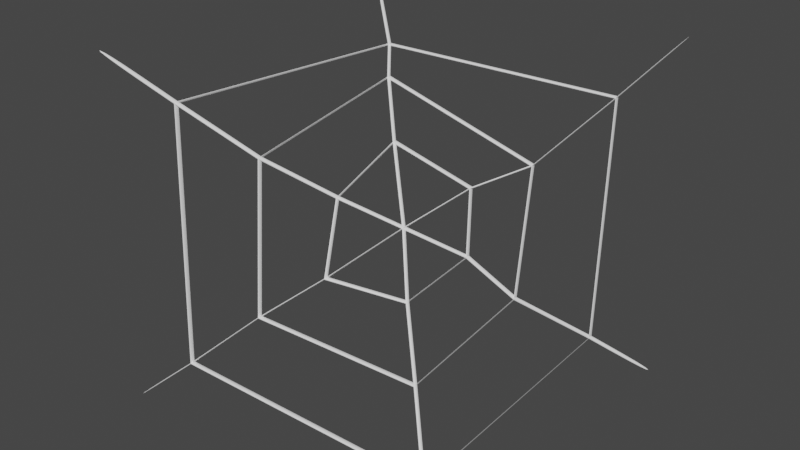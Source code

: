 # Source: spiderweb.blend  (saved by Blender 3.5.10; exported with 4.5.12 LTS)
import bpy
from mathutils import Matrix  # noqa: F401  (used for matrix-valued properties, if any)

bpy.ops.wm.read_factory_settings(use_empty=True)
scene = bpy.context.scene
scene.name = 'Scene'

# ---- collections
col_collection = bpy.data.collections.new('Collection'); scene.collection.children.link(col_collection)

# ---- materials (node trees are filled in below, after node groups)
mat_material = bpy.data.materials.new('Material')
mat_material.alpha_threshold = 0.0
mat_material.use_transparent_shadow = False
mat_material.roughness = 0.5
mat_material.line_color = (0.0, 0.0, 0.0, 1.0)

# ---- material node trees
mat_material.use_nodes = True; mat_material.node_tree.nodes.clear()
_N = mat_material.node_tree.nodes; _L = mat_material.node_tree.links
n0 = _N.new('ShaderNodeOutputMaterial'); n0.name = 'Material Output'; n0.location = (300, 300)
n1 = _N.new('ShaderNodeBsdfPrincipled'); n1.name = 'Principled BSDF'; n1.location = (10, 300)
n1.distribution = 'GGX'
n1.subsurface_method = 'RANDOM_WALK_SKIN'
n1.inputs[0].default_value = (1.0, 1.0, 1.0, 1.0)
n1.inputs[3].default_value = 1.45
n1.inputs[27].default_value = (0.0, 0.0, 0.0, 1.0)
n1.inputs[28].default_value = 1.0
_L.new(n1.outputs[0], n0.inputs[0])
n0.is_active_output = True

# ---- world
world_world = bpy.data.worlds.new('World'); scene.world = world_world
world_world.use_nodes = True; world_world.node_tree.nodes.clear()
_N = world_world.node_tree.nodes; _L = world_world.node_tree.links
n0 = _N.new('ShaderNodeOutputWorld'); n0.name = 'World Output'; n0.location = (300, 300)
n1 = _N.new('ShaderNodeBackground'); n1.name = 'Background'; n1.location = (10, 300)
n1.inputs[0].default_value = (0.05088, 0.05088, 0.05088, 1.0)
_L.new(n1.outputs[0], n0.inputs[0])
n0.is_active_output = True
world_world.color = (0.05088, 0.05088, 0.05088)
world_world.use_sun_shadow = False
world_world.sun_shadow_jitter_overblur = 0.0

# ---- meshes
me_cube_001 = bpy.data.meshes.new('Cube.001')
me_cube_001.from_pydata([(-1.0, 0.4963, -1.0), (-0.4841, 1.0, -1.0), (-0.4841, 0.4963, -1.0), (-1.0, 1.0, -0.5), (-1.0, 0.4963, -0.5), (-0.4841, 1.0, -0.5), (-0.7216, 0.7313, -0.7407), (-0.8469, 0.5906, -0.8564), (-0.6162, 0.8599, -0.6681), (-0.5486, 0.937, -0.583), (-0.9199, 0.5322, -0.9282), (-0.6708, 0.8033, -0.6958), (-0.6068, 0.8208, -0.8422), (-0.8593, 0.6191, -0.645), (-0.9355, 0.5592, -0.5736), (-0.5469, 0.9216, -0.9275), (-0.6599, 0.7854, -0.784), (-0.8573, 0.8625, -0.6057), (-0.6131, 0.6222, -0.875), (-0.5486, 0.5592, -0.9488), (-0.8919, 0.9052, -0.577), (-0.791, 0.6844, -0.7021), (-0.7691, 0.6354, -0.7897), (-0.6776, 0.6852, -0.8125), (-0.7961, 0.8013, -0.6648), (-1.0, 0.4887, -1.0), (-0.4841, 0.9924, -1.0), (-0.4841, 0.4887, -1.0), (-1.0, 0.9924, -0.5), (-1.0, 0.4887, -0.5), (-0.4841, 0.9924, -0.5), (-0.7216, 0.7237, -0.7407), (-0.8469, 0.5831, -0.8564), (-0.6162, 0.8524, -0.6681), (-0.5486, 0.9295, -0.583), (-0.9199, 0.5246, -0.9282), (-0.6708, 0.7958, -0.6958), (-0.6068, 0.8132, -0.8422), (-0.8593, 0.6115, -0.645), (-0.9355, 0.5517, -0.5736), (-0.5469, 0.9141, -0.9275), (-0.6599, 0.7778, -0.784), (-0.8573, 0.8549, -0.6057), (-0.6131, 0.6146, -0.875), (-0.5486, 0.5517, -0.9488), (-0.8919, 0.8976, -0.577), (-0.791, 0.6769, -0.7021), (-0.7691, 0.6278, -0.7897), (-0.6776, 0.6776, -0.8125), (-0.7961, 0.7937, -0.6648), (-0.9983, 0.4955, -0.996), (-0.4825, 0.9992, -0.996), (-0.4825, 0.4955, -0.996), (-0.9983, 0.9992, -0.496), (-0.9983, 0.4955, -0.496), (-0.4825, 0.9992, -0.496), (-0.72, 0.7305, -0.7367), (-0.8452, 0.5899, -0.8524), (-0.6146, 0.8591, -0.6641), (-0.547, 0.9362, -0.579), (-0.9182, 0.5314, -0.9242), (-0.6692, 0.8025, -0.6917), (-0.6052, 0.82, -0.8382), (-0.8576, 0.6183, -0.6409), (-0.9339, 0.5584, -0.5696), (-0.5452, 0.9209, -0.9235), (-0.6582, 0.7846, -0.78), (-0.8556, 0.8617, -0.6017), (-0.6114, 0.6214, -0.871), (-0.547, 0.5584, -0.9448), (-0.8903, 0.9044, -0.573), (-0.7894, 0.6836, -0.698), (-0.7674, 0.6346, -0.7857), (-0.6759, 0.6844, -0.8085), (-0.7945, 0.8005, -0.6608), (-0.9983, 0.4879, -0.996), (-0.4825, 0.9917, -0.996), (-0.4825, 0.4879, -0.996), (-0.9983, 0.9917, -0.496), (-0.9983, 0.4879, -0.496), (-0.4825, 0.9917, -0.496), (-0.72, 0.7229, -0.7367), (-0.8452, 0.5823, -0.8524), (-0.6146, 0.8516, -0.6641), (-0.547, 0.9287, -0.579), (-0.9182, 0.5239, -0.9242), (-0.6692, 0.795, -0.6917), (-0.6052, 0.8124, -0.8382), (-0.8576, 0.6107, -0.6409), (-0.9339, 0.5509, -0.5696), (-0.5452, 0.9133, -0.9235), (-0.6582, 0.777, -0.78), (-0.8556, 0.8541, -0.6017), (-0.6114, 0.6139, -0.871), (-0.547, 0.5509, -0.9448), (-0.8903, 0.8968, -0.573), (-0.7894, 0.6761, -0.698), (-0.7674, 0.627, -0.7857), (-0.6759, 0.6768, -0.8085), (-0.7945, 0.793, -0.6608)], [], [(7, 32, 38, 13), (19, 44, 43, 18), (14, 39, 29, 4), (13, 38, 42, 17), (2, 27, 44, 19), (22, 47, 31, 6), (12, 37, 41, 16), (17, 42, 45, 20), (10, 35, 32, 7), (6, 31, 36, 11), (16, 41, 31, 6), (11, 36, 33, 8), (6, 31, 46, 21), (21, 46, 38, 13), (8, 33, 34, 9), (7, 32, 47, 22), (23, 48, 31, 6), (0, 25, 35, 10), (18, 43, 48, 23), (24, 49, 42, 17), (9, 34, 40, 15), (22, 47, 48, 23), (9, 34, 45, 20), (15, 40, 37, 12), (21, 46, 47, 22), (14, 39, 45, 20), (10, 35, 39, 14), (16, 41, 48, 23), (7, 32, 43, 18), (13, 38, 39, 14), (11, 36, 41, 16), (12, 37, 43, 18), (1, 26, 40, 15), (6, 31, 49, 24), (8, 33, 37, 12), (15, 40, 44, 19), (21, 46, 49, 24), (20, 45, 28, 3), (8, 33, 42, 17), (10, 35, 44, 19), (11, 36, 49, 24), (9, 34, 30, 5), (57, 63, 88, 82), (69, 68, 93, 94), (64, 54, 79, 89), (63, 67, 92, 88), (52, 69, 94, 77), (72, 56, 81, 97), (62, 66, 91, 87), (67, 70, 95, 92), (60, 57, 82, 85), (56, 61, 86, 81), (66, 56, 81, 91), (61, 58, 83, 86), (56, 71, 96, 81), (71, 63, 88, 96), (58, 59, 84, 83), (57, 72, 97, 82), (73, 56, 81, 98), (50, 60, 85, 75), (68, 73, 98, 93), (74, 67, 92, 99), (59, 65, 90, 84), (72, 73, 98, 97), (59, 70, 95, 84), (65, 62, 87, 90), (71, 72, 97, 96), (64, 70, 95, 89), (60, 64, 89, 85), (66, 73, 98, 91), (57, 68, 93, 82), (63, 64, 89, 88), (61, 66, 91, 86), (62, 68, 93, 87), (51, 65, 90, 76), (56, 74, 99, 81), (58, 62, 87, 83), (65, 69, 94, 90), (71, 74, 99, 96), (70, 53, 78, 95), (58, 67, 92, 83), (60, 69, 94, 85), (61, 74, 99, 86), (59, 55, 80, 84), (12, 18, 68, 62), (47, 46, 96, 97), (39, 35, 85, 89), (8, 12, 62, 58), (20, 3, 53, 70), (48, 41, 91, 98), (39, 38, 88, 89), (8, 17, 67, 58), (9, 5, 55, 59), (26, 1, 51, 76), (41, 36, 86, 91), (40, 26, 76, 90), (7, 13, 63, 57), (14, 4, 54, 64), (3, 28, 78, 53), (49, 31, 81, 99), (44, 40, 90, 94), (13, 17, 67, 63), (22, 6, 56, 72), (5, 30, 80, 55), (49, 46, 96, 99), (44, 35, 85, 94), (12, 16, 66, 62), (10, 7, 57, 60), (49, 36, 86, 99), (43, 44, 94, 93), (6, 11, 61, 56), (11, 8, 58, 61), (44, 27, 77, 94), (6, 21, 71, 56), (8, 9, 59, 58), (45, 42, 92, 95), (7, 22, 72, 57), (0, 10, 60, 50), (31, 41, 91, 81), (18, 23, 73, 68), (9, 15, 65, 59), (38, 46, 96, 88), (22, 23, 73, 72), (15, 12, 62, 65), (4, 29, 79, 54), (31, 48, 98, 81), (21, 22, 72, 71), (10, 14, 64, 60), (42, 49, 99, 92), (16, 23, 73, 66), (13, 14, 64, 63), (45, 34, 84, 95), (11, 16, 66, 61), (1, 15, 65, 51), (27, 2, 52, 77), (45, 39, 89, 95), (6, 24, 74, 56), (15, 19, 69, 65), (43, 32, 82, 93), (21, 24, 74, 71), (10, 19, 69, 60), (43, 37, 87, 93), (11, 24, 74, 61), (19, 18, 68, 69), (37, 33, 83, 87), (28, 45, 95, 78), (2, 19, 69, 52), (42, 33, 83, 92), (30, 34, 84, 80), (17, 20, 70, 67), (38, 32, 82, 88), (29, 39, 89, 79), (16, 6, 56, 66), (42, 38, 88, 92), (31, 47, 97, 81), (21, 13, 63, 71), (41, 37, 87, 91), (32, 35, 85, 82), (23, 6, 56, 73), (36, 31, 81, 86), (33, 36, 86, 83), (24, 17, 67, 74), (46, 31, 81, 96), (34, 33, 83, 84), (9, 20, 70, 59), (47, 32, 82, 97), (35, 25, 75, 85), (14, 20, 70, 64), (48, 43, 93, 98), (40, 34, 84, 90), (7, 18, 68, 57), (25, 0, 50, 75), (48, 47, 97, 98), (37, 40, 90, 87)])
_uv = me_cube_001.uv_layers.new(name='UVMap')
_uv.uv.foreach_set('vector', [0.0, 0.0, 0.0, 0.0, 0.0, 0.0, 0.0, 0.0, 0.0, 0.0, 0.0, 0.0, 0.0, 0.0, 0.0, 0.0, 0.0, 0.0, 0.0, 0.0, 0.0, 0.0, 0.0, 0.0, 0.0, 0.0, 0.0, 0.0, 0.0, 0.0, 0.0, 0.0, 0.0, 0.0, 0.0, 0.0, 0.0, 0.0, 0.0, 0.0, 0.0, 0.0, 0.0, 0.0, 0.0, 0.0, 0.0, 0.0, 0.0, 0.0, 0.0, 0.0, 0.0, 0.0, 0.0, 0.0, 0.0, 0.0, 0.0, 0.0, 0.0, 0.0, 0.0, 0.0, 0.0, 0.0, 0.0, 0.0, 0.0, 0.0, 0.0, 0.0, 0.0, 0.0, 0.0, 0.0, 0.0, 0.0, 0.0, 0.0, 0.0, 0.0, 0.0, 0.0, 0.0, 0.0, 0.0, 0.0, 0.0, 0.0, 0.0, 0.0, 0.0, 0.0, 0.0, 0.0, 0.0, 0.0, 0.0, 0.0, 0.0, 0.0, 0.0, 0.0, 0.0, 0.0, 0.0, 0.0, 0.0, 0.0, 0.0, 0.0, 0.0, 0.0, 0.0, 0.0, 0.0, 0.0, 0.0, 0.0, 0.0, 0.0, 0.0, 0.0, 0.0, 0.0, 0.0, 0.0, 0.0, 0.0, 0.0, 0.0, 0.0, 0.0, 0.0, 0.0, 0.0, 0.0, 0.0, 0.0, 0.0, 0.0, 0.0, 0.0, 0.0, 0.0, 0.0, 0.0, 0.0, 0.0, 0.0, 0.0, 0.0, 0.0, 0.0, 0.0, 0.0, 0.0, 0.0, 0.0, 0.0, 0.0, 0.0, 0.0, 0.0, 0.0, 0.0, 0.0, 0.0, 0.0, 0.0, 0.0, 0.0, 0.0, 0.0, 0.0, 0.0, 0.0, 0.0, 0.0, 0.0, 0.0, 0.0, 0.0, 0.0, 0.0, 0.0, 0.0, 0.0, 0.0, 0.0, 0.0, 0.0, 0.0, 0.0, 0.0, 0.0, 0.0, 0.0, 0.0, 0.0, 0.0, 0.0, 0.0, 0.0, 0.0, 0.0, 0.0, 0.0, 0.0, 0.0, 0.0, 0.0, 0.0, 0.0, 0.0, 0.0, 0.0, 0.0, 0.0, 0.0, 0.0, 0.0, 0.0, 0.0, 0.0, 0.0, 0.0, 0.0, 0.0, 0.0, 0.0, 0.0, 0.0, 0.0, 0.0, 0.0, 0.0, 0.0, 0.0, 0.0, 0.0, 0.0, 0.0, 0.0, 0.0, 0.0, 0.0, 0.0, 0.0, 0.0, 0.0, 0.0, 0.0, 0.0, 0.0, 0.0, 0.0, 0.0, 0.0, 0.0, 0.0, 0.0, 0.0, 0.0, 0.0, 0.0, 0.0, 0.0, 0.0, 0.0, 0.0, 0.0, 0.0, 0.0, 0.0, 0.0, 0.0, 0.0, 0.0, 0.0, 0.0, 0.0, 0.0, 0.0, 0.0, 0.0, 0.0, 0.0, 0.0, 0.0, 0.0, 0.0, 0.0, 0.0, 0.0, 0.0, 0.0, 0.0, 0.0, 0.0, 0.0, 0.0, 0.0, 0.0, 0.0, 0.0, 0.0, 0.0, 0.0, 0.0, 0.0, 0.0, 0.0, 0.0, 0.0, 0.0, 0.0, 0.0, 0.0, 0.0, 0.0, 0.0, 0.0, 0.0, 0.0, 0.0, 0.0, 0.0, 0.0, 0.0, 0.0, 0.0, 0.0, 0.0, 0.0, 0.0, 0.0, 0.0, 0.0, 0.0, 0.0, 0.0, 0.0, 0.0, 0.0, 0.0, 0.0, 0.0, 0.0, 0.0, 0.0, 0.0, 0.0, 0.0, 0.0, 0.0, 0.0, 0.0, 0.0, 0.0, 0.0, 0.0, 0.0, 0.0, 0.0, 0.0, 0.0, 0.0, 0.0, 0.0, 0.0, 0.0, 0.0, 0.0, 0.0, 0.0, 0.0, 0.0, 0.0, 0.0, 0.0, 0.0, 0.0, 0.0, 0.0, 0.0, 0.0, 0.0, 0.0, 0.0, 0.0, 0.0, 0.0, 0.0, 0.0, 0.0, 0.0, 0.0, 0.0, 0.0, 0.0, 0.0, 0.0, 0.0, 0.0, 0.0, 0.0, 0.0, 0.0, 0.0, 0.0, 0.0, 0.0, 0.0, 0.0, 0.0, 0.0, 0.0, 0.0, 0.0, 0.0, 0.0, 0.0, 0.0, 0.0, 0.0, 0.0, 0.0, 0.0, 0.0, 0.0, 0.0, 0.0, 0.0, 0.0, 0.0, 0.0, 0.0, 0.0, 0.0, 0.0, 0.0, 0.0, 0.0, 0.0, 0.0, 0.0, 0.0, 0.0, 0.0, 0.0, 0.0, 0.0, 0.0, 0.0, 0.0, 0.0, 0.0, 0.0, 0.0, 0.0, 0.0, 0.0, 0.0, 0.0, 0.0, 0.0, 0.0, 0.0, 0.0, 0.0, 0.0, 0.0, 0.0, 0.0, 0.0, 0.0, 0.0, 0.0, 0.0, 0.0, 0.0, 0.0, 0.0, 0.0, 0.0, 0.0, 0.0, 0.0, 0.0, 0.0, 0.0, 0.0, 0.0, 0.0, 0.0, 0.0, 0.0, 0.0, 0.0, 0.0, 0.0, 0.0, 0.0, 0.0, 0.0, 0.0, 0.0, 0.0, 0.0, 0.0, 0.0, 0.0, 0.0, 0.0, 0.0, 0.0, 0.0, 0.0, 0.0, 0.0, 0.0, 0.0, 0.0, 0.0, 0.0, 0.0, 0.0, 0.0, 0.0, 0.0, 0.0, 0.0, 0.0, 0.0, 0.0, 0.0, 0.0, 0.0, 0.0, 0.0, 0.0, 0.0, 0.0, 0.0, 0.0, 0.0, 0.0, 0.0, 0.0, 0.0, 0.0, 0.0, 0.0, 0.0, 0.0, 0.0, 0.0, 0.0, 0.0, 0.0, 0.0, 0.0, 0.0, 0.0, 0.0, 0.0, 0.0, 0.0, 0.0, 0.0, 0.0, 0.0, 0.0, 0.0, 0.0, 0.0, 0.0, 0.0, 0.0, 0.0, 0.0, 0.0, 0.0, 0.0, 0.0, 0.0, 0.0, 0.0, 0.0, 0.0, 0.0, 0.0, 0.0, 0.0, 0.0, 0.0, 0.0, 0.0, 0.0, 0.0, 0.0, 0.0, 0.0, 0.0, 0.0, 0.0, 0.0, 0.0, 0.0, 0.0, 0.0, 0.0, 0.0, 0.0, 0.0, 0.0, 0.0, 0.0, 0.0, 0.0, 0.0, 0.0, 0.0, 0.0, 0.0, 0.0, 0.0, 0.0, 0.0, 0.0, 0.0, 0.0, 0.0, 0.0, 0.0, 0.0, 0.0, 0.0, 0.0, 0.0, 0.0, 0.0, 0.0, 0.0, 0.0, 0.0, 0.0, 0.0, 0.0, 0.0, 0.0, 0.0, 0.0, 0.0, 0.0, 0.0, 0.0, 0.0, 0.0, 0.0, 0.0, 0.0, 0.0, 0.0, 0.0, 0.0, 0.0, 0.0, 0.0, 0.0, 0.0, 0.0, 0.0, 0.0, 0.0, 0.0, 0.0, 0.0, 0.0, 0.0, 0.0, 0.0, 0.0, 0.0, 0.0, 0.0, 0.0, 0.0, 0.0, 0.0, 0.0, 0.0, 0.0, 0.0, 0.0, 0.0, 0.0, 0.0, 0.0, 0.0, 0.0, 0.0, 0.0, 0.0, 0.0, 0.0, 0.0, 0.0, 0.0, 0.0, 0.0, 0.0, 0.0, 0.0, 0.0, 0.0, 0.0, 0.0, 0.0, 0.0, 0.0, 0.0, 0.0, 0.0, 0.0, 0.0, 0.0, 0.0, 0.0, 0.0, 0.0, 0.0, 0.0, 0.0, 0.0, 0.0, 0.0, 0.0, 0.0, 0.0, 0.0, 0.0, 0.0, 0.0, 0.0, 0.0, 0.0, 0.0, 0.0, 0.0, 0.0, 0.0, 0.0, 0.0, 0.0, 0.0, 0.0, 0.0, 0.0, 0.0, 0.0, 0.0, 0.0, 0.0, 0.0, 0.0, 0.0, 0.0, 0.0, 0.0, 0.0, 0.0, 0.0, 0.0, 0.0, 0.0, 0.0, 0.0, 0.0, 0.0, 0.0, 0.0, 0.0, 0.0, 0.0, 0.0, 0.0, 0.0, 0.0, 0.0, 0.0, 0.0, 0.0, 0.0, 0.0, 0.0, 0.0, 0.0, 0.0, 0.0, 0.0, 0.0, 0.0, 0.0, 0.0, 0.0, 0.0, 0.0, 0.0, 0.0, 0.0, 0.0, 0.0, 0.0, 0.0, 0.0, 0.0, 0.0, 0.0, 0.0, 0.0, 0.0, 0.0, 0.0, 0.0, 0.0, 0.0, 0.0, 0.0, 0.0, 0.0, 0.0, 0.0, 0.0, 0.0, 0.0, 0.0, 0.0, 0.0, 0.0, 0.0, 0.0, 0.0, 0.0, 0.0, 0.0, 0.0, 0.0, 0.0, 0.0, 0.0, 0.0, 0.0, 0.0, 0.0, 0.0, 0.0, 0.0, 0.0, 0.0, 0.0, 0.0, 0.0, 0.0, 0.0, 0.0, 0.0, 0.0, 0.0, 0.0, 0.0, 0.0, 0.0, 0.0, 0.0, 0.0, 0.0, 0.0, 0.0, 0.0, 0.0, 0.0, 0.0, 0.0, 0.0, 0.0, 0.0, 0.0, 0.0, 0.0, 0.0, 0.0, 0.0, 0.0, 0.0, 0.0, 0.0, 0.0, 0.0, 0.0, 0.0, 0.0, 0.0, 0.0, 0.0, 0.0, 0.0, 0.0, 0.0, 0.0, 0.0, 0.0, 0.0, 0.0, 0.0, 0.0, 0.0, 0.0, 0.0, 0.0, 0.0, 0.0, 0.0, 0.0, 0.0, 0.0, 0.0, 0.0, 0.0, 0.0, 0.0, 0.0, 0.0, 0.0, 0.0, 0.0, 0.0, 0.0, 0.0, 0.0, 0.0, 0.0, 0.0, 0.0, 0.0, 0.0, 0.0, 0.0, 0.0, 0.0, 0.0, 0.0, 0.0, 0.0, 0.0, 0.0, 0.0, 0.0, 0.0, 0.0, 0.0, 0.0, 0.0, 0.0, 0.0, 0.0, 0.0, 0.0, 0.0, 0.0, 0.0, 0.0, 0.0, 0.0, 0.0, 0.0, 0.0, 0.0, 0.0, 0.0, 0.0, 0.0, 0.0, 0.0, 0.0, 0.0, 0.0, 0.0, 0.0, 0.0, 0.0, 0.0, 0.0, 0.0, 0.0, 0.0, 0.0, 0.0, 0.0, 0.0, 0.0, 0.0, 0.0, 0.0, 0.0, 0.0, 0.0, 0.0, 0.0, 0.0, 0.0, 0.0, 0.0, 0.0, 0.0, 0.0, 0.0, 0.0, 0.0, 0.0, 0.0, 0.0, 0.0, 0.0, 0.0, 0.0, 0.0, 0.0, 0.0, 0.0, 0.0, 0.0, 0.0, 0.0, 0.0, 0.0, 0.0, 0.0, 0.0, 0.0, 0.0, 0.0, 0.0, 0.0, 0.0, 0.0, 0.0, 0.0, 0.0, 0.0, 0.0, 0.0, 0.0, 0.0, 0.0, 0.0, 0.0, 0.0, 0.0, 0.0, 0.0, 0.0, 0.0, 0.0, 0.0, 0.0, 0.0, 0.0, 0.0, 0.0, 0.0, 0.0, 0.0, 0.0, 0.0, 0.0, 0.0, 0.0, 0.0, 0.0, 0.0, 0.0, 0.0, 0.0, 0.0, 0.0, 0.0, 0.0, 0.0, 0.0, 0.0, 0.0, 0.0, 0.0, 0.0, 0.0, 0.0, 0.0, 0.0, 0.0, 0.0, 0.0, 0.0, 0.0, 0.0, 0.0, 0.0, 0.0, 0.0, 0.0, 0.0, 0.0, 0.0, 0.0, 0.0, 0.0, 0.0, 0.0, 0.0, 0.0, 0.0, 0.0, 0.0, 0.0, 0.0, 0.0, 0.0, 0.0, 0.0, 0.0, 0.0, 0.0, 0.0, 0.0, 0.0, 0.0, 0.0, 0.0, 0.0, 0.0, 0.0, 0.0, 0.0, 0.0, 0.0, 0.0, 0.0, 0.0, 0.0, 0.0, 0.0, 0.0, 0.0, 0.0, 0.0, 0.0, 0.0, 0.0, 0.0, 0.0, 0.0, 0.0, 0.0, 0.0, 0.0, 0.0, 0.0, 0.0, 0.0, 0.0, 0.0, 0.0, 0.0, 0.0, 0.0, 0.0, 0.0, 0.0, 0.0, 0.0, 0.0, 0.0, 0.0, 0.0, 0.0, 0.0, 0.0, 0.0, 0.0, 0.0, 0.0, 0.0, 0.0, 0.0, 0.0, 0.0, 0.0, 0.0, 0.0, 0.0, 0.0, 0.0, 0.0, 0.0, 0.0, 0.0, 0.0, 0.0, 0.0, 0.0, 0.0, 0.0, 0.0, 0.0, 0.0, 0.0, 0.0, 0.0, 0.0, 0.0, 0.0, 0.0, 0.0, 0.0, 0.0, 0.0, 0.0, 0.0, 0.0, 0.0, 0.0, 0.0, 0.0, 0.0, 0.0, 0.0, 0.0, 0.0, 0.0, 0.0, 0.0, 0.0, 0.0, 0.0, 0.0, 0.0, 0.0, 0.0, 0.0, 0.0, 0.0, 0.0, 0.0, 0.0, 0.0, 0.0, 0.0, 0.0, 0.0, 0.0, 0.0, 0.0, 0.0, 0.0, 0.0, 0.0, 0.0, 0.0, 0.0, 0.0, 0.0, 0.0, 0.0, 0.0, 0.0, 0.0, 0.0, 0.0, 0.0, 0.0, 0.0, 0.0, 0.0, 0.0, 0.0, 0.0, 0.0, 0.0, 0.0, 0.0, 0.0, 0.0, 0.0, 0.0, 0.0, 0.0, 0.0, 0.0, 0.0, 0.0, 0.0, 0.0, 0.0, 0.0, 0.0, 0.0, 0.0, 0.0, 0.0, 0.0, 0.0, 0.0, 0.0, 0.0, 0.0, 0.0, 0.0, 0.0, 0.0, 0.0, 0.0, 0.0, 0.0, 0.0, 0.0, 0.0, 0.0, 0.0, 0.0, 0.0, 0.0, 0.0, 0.0, 0.0, 0.0, 0.0, 0.0, 0.0, 0.0, 0.0, 0.0, 0.0, 0.0, 0.0, 0.0, 0.0, 0.0, 0.0, 0.0, 0.0, 0.0, 0.0, 0.0, 0.0, 0.0, 0.0, 0.0, 0.0, 0.0, 0.0, 0.0, 0.0, 0.0, 0.0, 0.0, 0.0, 0.0, 0.0, 0.0, 0.0, 0.0, 0.0, 0.0, 0.0, 0.0, 0.0, 0.0, 0.0, 0.0, 0.0, 0.0, 0.0, 0.0, 0.0, 0.0, 0.0, 0.0, 0.0, 0.0, 0.0])
me_cube_001.materials.append(mat_material)
me_cube_001.use_mirror_vertex_groups = False
me_cube_001.update()

# ---- objects
ob_cube_001 = bpy.data.objects.new('Cube.001', me_cube_001)

# ---- transforms, parenting, visibility, modifiers, constraints
ob_cube_001.location = (0.0, 0.0, 0.0)
ob_cube_001.lock_rotations_4d = False
ob_cube_001.empty_display_type = 'ARROWS'
ob_cube_001.lineart.crease_threshold = 0.0
_m = ob_cube_001.modifiers.new('Subdivision', 'SUBSURF')
_m.levels = 2

# ---- collection membership
col_collection.objects.link(ob_cube_001)

# ---- scene / render settings (as saved in the file)
scene.frame_start = 1; scene.frame_end = 250; scene.frame_set(167)
scene.render.engine = 'BLENDER_EEVEE_NEXT'
scene.cycles.sampling_pattern = 'TABULATED_SOBOL'
scene.view_settings.view_transform = 'Filmic'
bpy.context.view_layer.update()

# ---- added for rendering (the .blend has no active camera and no usable light): camera, sun
cam_auto = bpy.data.cameras.new('AutoCamera')
cam_auto.lens = 50.0
cam_auto.sensor_width = 36.0
cam_auto.clip_end = 1000.0
ob_auto_camera = bpy.data.objects.new('AutoCamera', cam_auto)
scene.collection.objects.link(ob_auto_camera)
ob_auto_camera.location = (0.0780395, -0.239179, -0.0925665)
ob_auto_camera.rotation_euler = (1.09748, -7.21219e-08, 0.694738)
scene.camera = ob_auto_camera
light_auto_sun = bpy.data.lights.new('AutoSun', 'SUN')
light_auto_sun.energy = 3.0
light_auto_sun.angle = 0.0523599
ob_auto_sun = bpy.data.objects.new('AutoSun', light_auto_sun)
scene.collection.objects.link(ob_auto_sun)
ob_auto_sun.rotation_euler = (0.872665, 0.174533, 0.523599)
bpy.context.view_layer.update()
